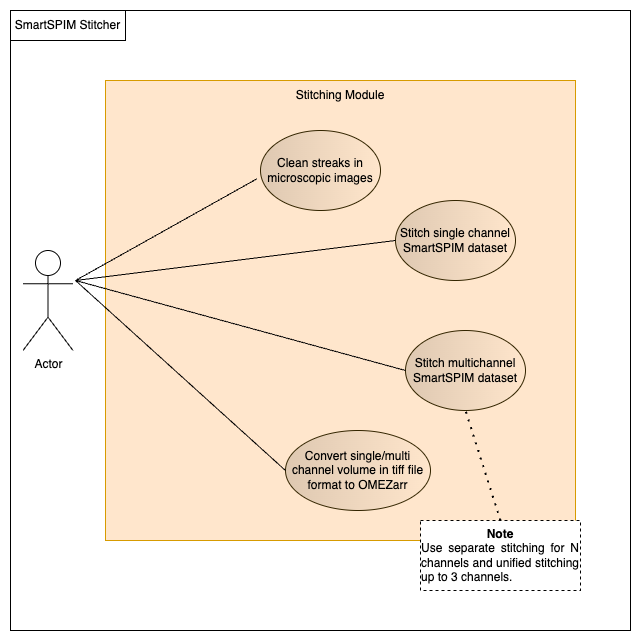

The diagram above was exported from draw.io. Its source (the exported page's mxGraphModel, read from the mxfile embedded in the PNG):
<mxGraphModel dx="657" dy="974" grid="1" gridSize="10" guides="1" tooltips="1" connect="1" arrows="1" fold="1" page="1" pageScale="1" pageWidth="850" pageHeight="1100" math="0" shadow="0">
  <root>
    <mxCell id="0" />
    <mxCell id="1" parent="0" />
    <mxCell id="YknV6n6bJRczj3JwTQv6-15" value="" style="group" vertex="1" connectable="0" parent="1">
      <mxGeometry x="55" y="160" width="620" height="620" as="geometry" />
    </mxCell>
    <mxCell id="YknV6n6bJRczj3JwTQv6-2" value="" style="whiteSpace=wrap;html=1;aspect=fixed;" vertex="1" parent="YknV6n6bJRczj3JwTQv6-15">
      <mxGeometry width="620" height="620" as="geometry" />
    </mxCell>
    <mxCell id="YknV6n6bJRczj3JwTQv6-1" value="Actor" style="shape=umlActor;verticalLabelPosition=bottom;verticalAlign=top;html=1;outlineConnect=0;" vertex="1" parent="YknV6n6bJRczj3JwTQv6-15">
      <mxGeometry x="12.5" y="240" width="50" height="100" as="geometry" />
    </mxCell>
    <mxCell id="YknV6n6bJRczj3JwTQv6-4" value="SmartSPIM Stitcher" style="rounded=0;whiteSpace=wrap;html=1;" vertex="1" parent="YknV6n6bJRczj3JwTQv6-15">
      <mxGeometry width="115" height="30" as="geometry" />
    </mxCell>
    <mxCell id="YknV6n6bJRczj3JwTQv6-5" value="" style="rounded=0;whiteSpace=wrap;html=1;fillColor=#ffe6cc;strokeColor=#d79b00;" vertex="1" parent="YknV6n6bJRczj3JwTQv6-15">
      <mxGeometry x="95" y="70" width="470" height="460" as="geometry" />
    </mxCell>
    <mxCell id="YknV6n6bJRczj3JwTQv6-6" value="Clean streaks in microscopic images" style="ellipse;whiteSpace=wrap;html=1;fillColor=#ffe6cc;strokeColor=#332500;gradientColor=#DEC8B1;gradientDirection=west;" vertex="1" parent="YknV6n6bJRczj3JwTQv6-15">
      <mxGeometry x="250" y="120" width="120" height="80" as="geometry" />
    </mxCell>
    <mxCell id="YknV6n6bJRczj3JwTQv6-7" value="" style="endArrow=none;html=1;rounded=0;entryX=-0.029;entryY=0.603;entryDx=0;entryDy=0;entryPerimeter=0;" edge="1" parent="YknV6n6bJRczj3JwTQv6-15" target="YknV6n6bJRczj3JwTQv6-6">
      <mxGeometry width="50" height="50" relative="1" as="geometry">
        <mxPoint x="65" y="270" as="sourcePoint" />
        <mxPoint x="325" y="330" as="targetPoint" />
      </mxGeometry>
    </mxCell>
    <mxCell id="YknV6n6bJRczj3JwTQv6-8" value="Stitch single channel SmartSPIM dataset" style="ellipse;whiteSpace=wrap;html=1;fillColor=#ffe6cc;strokeColor=#332500;gradientColor=#DEC8B1;gradientDirection=west;" vertex="1" parent="YknV6n6bJRczj3JwTQv6-15">
      <mxGeometry x="385" y="190" width="120" height="80" as="geometry" />
    </mxCell>
    <mxCell id="YknV6n6bJRczj3JwTQv6-9" value="" style="endArrow=none;html=1;rounded=0;entryX=0;entryY=0.5;entryDx=0;entryDy=0;" edge="1" parent="YknV6n6bJRczj3JwTQv6-15" target="YknV6n6bJRczj3JwTQv6-8">
      <mxGeometry width="50" height="50" relative="1" as="geometry">
        <mxPoint x="65" y="270" as="sourcePoint" />
        <mxPoint x="345" y="430" as="targetPoint" />
      </mxGeometry>
    </mxCell>
    <mxCell id="YknV6n6bJRczj3JwTQv6-10" value="Stitch multichannel SmartSPIM dataset" style="ellipse;whiteSpace=wrap;html=1;fillColor=#ffe6cc;strokeColor=#332500;gradientColor=#DEC8B1;gradientDirection=west;" vertex="1" parent="YknV6n6bJRczj3JwTQv6-15">
      <mxGeometry x="395" y="320" width="120" height="80" as="geometry" />
    </mxCell>
    <mxCell id="YknV6n6bJRczj3JwTQv6-11" value="" style="endArrow=none;html=1;rounded=0;entryX=0;entryY=0.5;entryDx=0;entryDy=0;" edge="1" parent="YknV6n6bJRczj3JwTQv6-15" target="YknV6n6bJRczj3JwTQv6-10">
      <mxGeometry width="50" height="50" relative="1" as="geometry">
        <mxPoint x="65" y="270" as="sourcePoint" />
        <mxPoint x="355" y="540" as="targetPoint" />
      </mxGeometry>
    </mxCell>
    <mxCell id="YknV6n6bJRczj3JwTQv6-12" value="Convert single/multi channel volume in tiff file format to OMEZarr" style="ellipse;whiteSpace=wrap;html=1;fillColor=#ffe6cc;strokeColor=#332500;gradientColor=#DEC8B1;gradientDirection=west;" vertex="1" parent="YknV6n6bJRczj3JwTQv6-15">
      <mxGeometry x="275" y="420" width="145" height="80" as="geometry" />
    </mxCell>
    <mxCell id="YknV6n6bJRczj3JwTQv6-13" value="" style="endArrow=none;html=1;rounded=0;entryX=0;entryY=0.5;entryDx=0;entryDy=0;" edge="1" parent="YknV6n6bJRczj3JwTQv6-15" target="YknV6n6bJRczj3JwTQv6-12">
      <mxGeometry width="50" height="50" relative="1" as="geometry">
        <mxPoint x="65" y="270" as="sourcePoint" />
        <mxPoint x="352.5" y="640" as="targetPoint" />
      </mxGeometry>
    </mxCell>
    <mxCell id="YknV6n6bJRczj3JwTQv6-14" value="Stitching Module" style="text;html=1;strokeColor=none;fillColor=none;align=center;verticalAlign=middle;whiteSpace=wrap;rounded=0;" vertex="1" parent="YknV6n6bJRczj3JwTQv6-15">
      <mxGeometry x="260" y="70" width="140" height="30" as="geometry" />
    </mxCell>
    <mxCell id="YknV6n6bJRczj3JwTQv6-16" value="&lt;b&gt;Note&lt;/b&gt;&lt;br&gt;&lt;div style=&quot;text-align: justify;&quot;&gt;&lt;span style=&quot;background-color: initial;&quot;&gt;Use separate stitching for N channels and unified stitching up to 3 channels.&lt;/span&gt;&lt;/div&gt;" style="rounded=0;whiteSpace=wrap;html=1;gradientDirection=west;dashed=1;" vertex="1" parent="YknV6n6bJRczj3JwTQv6-15">
      <mxGeometry x="410" y="510" width="160" height="70" as="geometry" />
    </mxCell>
    <mxCell id="YknV6n6bJRczj3JwTQv6-18" value="" style="endArrow=none;dashed=1;html=1;dashPattern=1 3;strokeWidth=2;rounded=0;entryX=0.5;entryY=1;entryDx=0;entryDy=0;exitX=0.5;exitY=0;exitDx=0;exitDy=0;" edge="1" parent="YknV6n6bJRczj3JwTQv6-15" source="YknV6n6bJRczj3JwTQv6-16" target="YknV6n6bJRczj3JwTQv6-10">
      <mxGeometry width="50" height="50" relative="1" as="geometry">
        <mxPoint x="395" y="340" as="sourcePoint" />
        <mxPoint x="445" y="290" as="targetPoint" />
      </mxGeometry>
    </mxCell>
  </root>
</mxGraphModel>